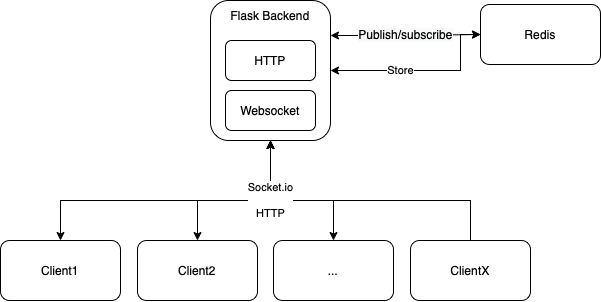

The diagram above was exported from draw.io. Its source (the exported page's mxGraphModel, read from the mxfile embedded in the PNG):
<mxGraphModel dx="485" dy="328" grid="1" gridSize="10" guides="1" tooltips="1" connect="1" arrows="1" fold="1" page="1" pageScale="1" pageWidth="827" pageHeight="1169" math="0" shadow="0">
  <root>
    <mxCell id="0" />
    <mxCell id="1" parent="0" />
    <mxCell id="49XbZMMjwhVtG9koNlPB-8" value="Store" style="edgeStyle=orthogonalEdgeStyle;rounded=0;orthogonalLoop=1;jettySize=auto;html=1;exitX=1;exitY=0.5;exitDx=0;exitDy=0;entryX=0;entryY=0.5;entryDx=0;entryDy=0;startArrow=classic;startFill=1;" parent="1" source="49XbZMMjwhVtG9koNlPB-4" target="IDodTLTw8cRvVpTgUrGg-3" edge="1">
      <mxGeometry x="-0.2473" relative="1" as="geometry">
        <Array as="points">
          <mxPoint x="560" y="390" />
          <mxPoint x="560" y="354" />
        </Array>
        <mxPoint as="offset" />
      </mxGeometry>
    </mxCell>
    <mxCell id="49XbZMMjwhVtG9koNlPB-6" value="" style="group" parent="1" vertex="1" connectable="0">
      <mxGeometry x="310" y="320" width="120" height="140" as="geometry" />
    </mxCell>
    <mxCell id="49XbZMMjwhVtG9koNlPB-4" value="" style="rounded=1;whiteSpace=wrap;html=1;" parent="49XbZMMjwhVtG9koNlPB-6" vertex="1">
      <mxGeometry width="120" height="140" as="geometry" />
    </mxCell>
    <mxCell id="49XbZMMjwhVtG9koNlPB-2" value="Websocket" style="rounded=1;whiteSpace=wrap;html=1;" parent="49XbZMMjwhVtG9koNlPB-6" vertex="1">
      <mxGeometry x="15" y="90" width="90" height="40" as="geometry" />
    </mxCell>
    <mxCell id="49XbZMMjwhVtG9koNlPB-3" value="HTTP" style="rounded=1;whiteSpace=wrap;html=1;" parent="49XbZMMjwhVtG9koNlPB-6" vertex="1">
      <mxGeometry x="15" y="40" width="90" height="40" as="geometry" />
    </mxCell>
    <mxCell id="49XbZMMjwhVtG9koNlPB-5" value="Flask Backend" style="text;html=1;strokeColor=none;fillColor=none;align=center;verticalAlign=middle;whiteSpace=wrap;rounded=0;" parent="49XbZMMjwhVtG9koNlPB-6" vertex="1">
      <mxGeometry x="10" width="100" height="30" as="geometry" />
    </mxCell>
    <mxCell id="IDodTLTw8cRvVpTgUrGg-8" value="&lt;span style=&quot;caret-color: rgb(0, 0, 0); color: rgb(0, 0, 0); font-family: Helvetica; font-size: 12px; font-style: normal; font-variant-caps: normal; font-weight: 400; letter-spacing: normal; text-align: center; text-indent: 0px; text-transform: none; word-spacing: 0px; -webkit-text-stroke-width: 0px; background-color: rgb(248, 249, 250); text-decoration: none; float: none; display: inline !important;&quot;&gt;Publish/subscribe&lt;/span&gt;" style="edgeStyle=orthogonalEdgeStyle;rounded=0;orthogonalLoop=1;jettySize=auto;html=1;entryX=0;entryY=0.5;entryDx=0;entryDy=0;startArrow=classic;startFill=1;exitX=1;exitY=0.25;exitDx=0;exitDy=0;" parent="1" source="49XbZMMjwhVtG9koNlPB-4" target="IDodTLTw8cRvVpTgUrGg-3" edge="1">
      <mxGeometry relative="1" as="geometry">
        <mxPoint x="430" y="420" as="sourcePoint" />
      </mxGeometry>
    </mxCell>
    <mxCell id="IDodTLTw8cRvVpTgUrGg-9" style="edgeStyle=orthogonalEdgeStyle;rounded=0;orthogonalLoop=1;jettySize=auto;html=1;entryX=0.5;entryY=0;entryDx=0;entryDy=0;startArrow=classic;startFill=1;exitX=0.5;exitY=1;exitDx=0;exitDy=0;" parent="1" source="49XbZMMjwhVtG9koNlPB-4" target="IDodTLTw8cRvVpTgUrGg-4" edge="1">
      <mxGeometry relative="1" as="geometry">
        <Array as="points">
          <mxPoint x="370" y="520" />
          <mxPoint x="160" y="520" />
        </Array>
        <mxPoint x="370" y="470" as="sourcePoint" />
      </mxGeometry>
    </mxCell>
    <mxCell id="IDodTLTw8cRvVpTgUrGg-10" style="edgeStyle=orthogonalEdgeStyle;rounded=0;orthogonalLoop=1;jettySize=auto;html=1;exitX=0.5;exitY=1;exitDx=0;exitDy=0;entryX=0.5;entryY=0;entryDx=0;entryDy=0;startArrow=classic;startFill=1;" parent="1" source="49XbZMMjwhVtG9koNlPB-4" target="IDodTLTw8cRvVpTgUrGg-5" edge="1">
      <mxGeometry relative="1" as="geometry">
        <Array as="points">
          <mxPoint x="370" y="520" />
          <mxPoint x="297" y="520" />
        </Array>
        <mxPoint x="370" y="470" as="sourcePoint" />
      </mxGeometry>
    </mxCell>
    <mxCell id="IDodTLTw8cRvVpTgUrGg-11" style="edgeStyle=orthogonalEdgeStyle;rounded=0;orthogonalLoop=1;jettySize=auto;html=1;entryX=0.5;entryY=0;entryDx=0;entryDy=0;startArrow=classic;startFill=1;exitX=0.5;exitY=1;exitDx=0;exitDy=0;" parent="1" source="49XbZMMjwhVtG9koNlPB-4" target="IDodTLTw8cRvVpTgUrGg-6" edge="1">
      <mxGeometry relative="1" as="geometry">
        <Array as="points">
          <mxPoint x="370" y="520" />
          <mxPoint x="433" y="520" />
        </Array>
        <mxPoint x="370" y="470" as="sourcePoint" />
      </mxGeometry>
    </mxCell>
    <mxCell id="IDodTLTw8cRvVpTgUrGg-3" value="Redis" style="rounded=1;whiteSpace=wrap;html=1;" parent="1" vertex="1">
      <mxGeometry x="580" y="324" width="120" height="60" as="geometry" />
    </mxCell>
    <mxCell id="IDodTLTw8cRvVpTgUrGg-4" value="Client1" style="rounded=1;whiteSpace=wrap;html=1;" parent="1" vertex="1">
      <mxGeometry x="100" y="560" width="120" height="60" as="geometry" />
    </mxCell>
    <mxCell id="IDodTLTw8cRvVpTgUrGg-5" value="Client2" style="rounded=1;whiteSpace=wrap;html=1;" parent="1" vertex="1">
      <mxGeometry x="237" y="560" width="120" height="60" as="geometry" />
    </mxCell>
    <mxCell id="IDodTLTw8cRvVpTgUrGg-6" value="..." style="rounded=1;whiteSpace=wrap;html=1;" parent="1" vertex="1">
      <mxGeometry x="373" y="560" width="120" height="60" as="geometry" />
    </mxCell>
    <mxCell id="49XbZMMjwhVtG9koNlPB-7" value="Socket.io&lt;br&gt;&lt;br&gt;HTTP" style="edgeStyle=orthogonalEdgeStyle;rounded=0;orthogonalLoop=1;jettySize=auto;html=1;exitX=0.5;exitY=0;exitDx=0;exitDy=0;entryX=0.5;entryY=1;entryDx=0;entryDy=0;" parent="1" source="IDodTLTw8cRvVpTgUrGg-7" target="49XbZMMjwhVtG9koNlPB-4" edge="1">
      <mxGeometry x="0.6" relative="1" as="geometry">
        <Array as="points">
          <mxPoint x="570" y="520" />
          <mxPoint x="370" y="520" />
        </Array>
        <mxPoint as="offset" />
        <mxPoint x="370" y="480" as="targetPoint" />
      </mxGeometry>
    </mxCell>
    <mxCell id="IDodTLTw8cRvVpTgUrGg-7" value="ClientX" style="rounded=1;whiteSpace=wrap;html=1;" parent="1" vertex="1">
      <mxGeometry x="510" y="560" width="120" height="60" as="geometry" />
    </mxCell>
  </root>
</mxGraphModel>